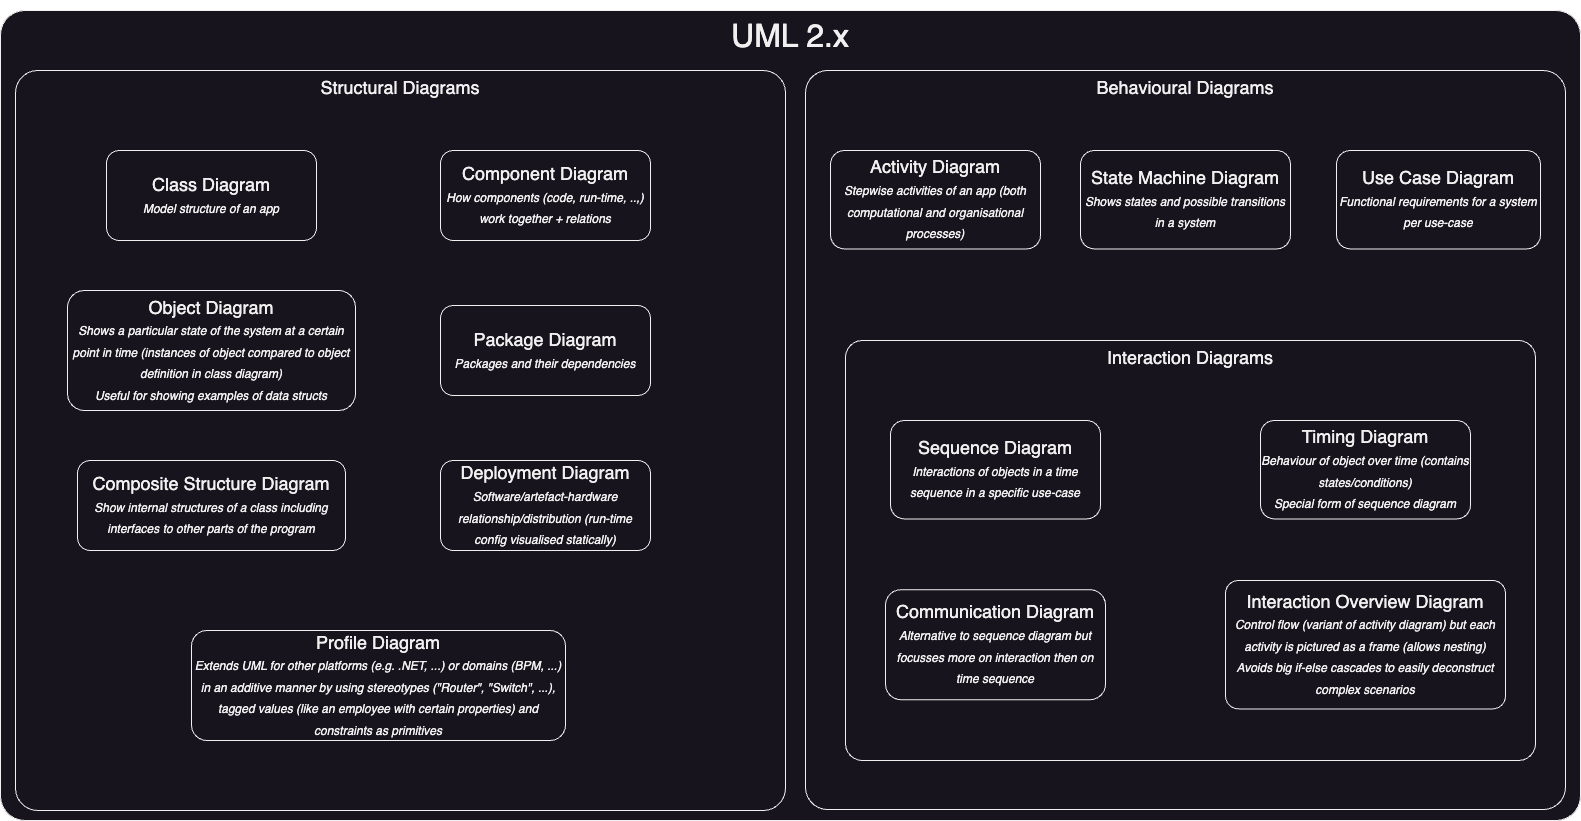

The diagram above was exported from draw.io. Its source (the exported page's mxGraphModel, read from the mxfile embedded in the PNG):
<mxGraphModel dx="2074" dy="1214" grid="1" gridSize="10" guides="1" tooltips="1" connect="1" arrows="1" fold="1" page="1" pageScale="1" pageWidth="827" pageHeight="1169" math="0" shadow="0">
  <root>
    <mxCell id="0" />
    <mxCell id="1" parent="0" />
    <mxCell id="XDQoO6VRgcgwQBSpzcAx-1" value="UML 2.x" style="rounded=1;whiteSpace=wrap;html=1;arcSize=3;fontSize=32;verticalAlign=top;" parent="1" vertex="1">
      <mxGeometry x="35" y="30" width="1580" height="810" as="geometry" />
    </mxCell>
    <mxCell id="XDQoO6VRgcgwQBSpzcAx-5" value="" style="group;fontSize=18;" parent="1" vertex="1" connectable="0">
      <mxGeometry x="50" y="20" width="1565" height="820" as="geometry" />
    </mxCell>
    <mxCell id="XDQoO6VRgcgwQBSpzcAx-2" value="Structural Diagrams" style="rounded=1;whiteSpace=wrap;html=1;arcSize=3;verticalAlign=top;fontSize=18;" parent="1" vertex="1">
      <mxGeometry x="50" y="90" width="770" height="740" as="geometry" />
    </mxCell>
    <mxCell id="XDQoO6VRgcgwQBSpzcAx-6" value="Composite Structure Diagram&lt;br&gt;&lt;font style=&quot;font-size: 12px;&quot;&gt;&lt;i&gt;Show internal structures of a class including interfaces to other parts of the program&lt;/i&gt;&lt;/font&gt;" style="rounded=1;whiteSpace=wrap;html=1;arcSize=14;fontSize=18;" parent="1" vertex="1">
      <mxGeometry x="112" y="480" width="268" height="90" as="geometry" />
    </mxCell>
    <mxCell id="XDQoO6VRgcgwQBSpzcAx-7" value="Deployment Diagram&lt;br&gt;&lt;font style=&quot;font-size: 12px;&quot;&gt;&lt;i&gt;Software/artefact-hardware &lt;font style=&quot;font-size: 12px;&quot;&gt;relationship/distribution (run-time config visualised statically)&lt;/font&gt;&lt;/i&gt;&lt;/font&gt;" style="rounded=1;whiteSpace=wrap;html=1;arcSize=14;fontSize=18;" parent="1" vertex="1">
      <mxGeometry x="475" y="480" width="210" height="90" as="geometry" />
    </mxCell>
    <mxCell id="XDQoO6VRgcgwQBSpzcAx-8" value="Package Diagram&lt;br&gt;&lt;font style=&quot;font-size: 12px;&quot;&gt;&lt;i&gt;Packages and their dependencies&lt;/i&gt;&lt;/font&gt;" style="rounded=1;whiteSpace=wrap;html=1;arcSize=14;fontSize=18;" parent="1" vertex="1">
      <mxGeometry x="475" y="325" width="210" height="90" as="geometry" />
    </mxCell>
    <mxCell id="XDQoO6VRgcgwQBSpzcAx-9" value="Profile Diagram&lt;br&gt;&lt;font style=&quot;font-size: 12px;&quot;&gt;&lt;i&gt;Extends UML for other platforms (e.g. .NET, ...) or domains (BPM, ...) in an additive manner by using stereotypes (&quot;Router&quot;, &quot;Switch&quot;, ...), tagged values (like an employee with certain properties) and constraints as primitives&lt;/i&gt;&lt;/font&gt;" style="rounded=1;whiteSpace=wrap;html=1;arcSize=14;fontSize=18;" parent="1" vertex="1">
      <mxGeometry x="226" y="650" width="374" height="110" as="geometry" />
    </mxCell>
    <mxCell id="XDQoO6VRgcgwQBSpzcAx-10" value="Class Diagram&lt;br&gt;&lt;font style=&quot;font-size: 12px;&quot;&gt;&lt;i&gt;Model structure of an app&lt;/i&gt;&lt;/font&gt;" style="rounded=1;whiteSpace=wrap;html=1;arcSize=14;fontSize=18;" parent="1" vertex="1">
      <mxGeometry x="141" y="170" width="210" height="90" as="geometry" />
    </mxCell>
    <mxCell id="XDQoO6VRgcgwQBSpzcAx-11" value="Object Diagram&lt;br&gt;&lt;font style=&quot;font-size: 12px;&quot;&gt;&lt;i&gt;Shows a particular state of the system at a certain point in time (instances of object compared to object definition in class diagram)&lt;br&gt;Useful for showing examples of data structs&lt;/i&gt;&lt;br&gt;&lt;/font&gt;" style="rounded=1;whiteSpace=wrap;html=1;arcSize=14;fontSize=18;" parent="1" vertex="1">
      <mxGeometry x="102" y="310" width="288" height="120" as="geometry" />
    </mxCell>
    <mxCell id="XDQoO6VRgcgwQBSpzcAx-12" value="Component Diagram&lt;br&gt;&lt;font style=&quot;font-size: 12px;&quot;&gt;&lt;i&gt;How components (code, run-time, ..,) work together + relations&lt;/i&gt;&lt;/font&gt;" style="rounded=1;whiteSpace=wrap;html=1;arcSize=14;fontSize=18;" parent="1" vertex="1">
      <mxGeometry x="475" y="170" width="210" height="90" as="geometry" />
    </mxCell>
    <mxCell id="XDQoO6VRgcgwQBSpzcAx-3" value="Behavioural Diagrams" style="rounded=1;whiteSpace=wrap;html=1;arcSize=3;verticalAlign=top;fontSize=18;" parent="1" vertex="1">
      <mxGeometry x="840" y="90" width="760" height="739.07" as="geometry" />
    </mxCell>
    <mxCell id="XDQoO6VRgcgwQBSpzcAx-13" value="Activity Diagram&lt;br&gt;&lt;font style=&quot;font-size: 12px;&quot;&gt;&lt;i&gt;Stepwise activities of an app (both computational and organisational processes)&lt;/i&gt;&lt;/font&gt;" style="rounded=1;whiteSpace=wrap;html=1;arcSize=14;fontSize=18;" parent="1" vertex="1">
      <mxGeometry x="865" y="170.00333333333333" width="210" height="98.39999999999999" as="geometry" />
    </mxCell>
    <mxCell id="XDQoO6VRgcgwQBSpzcAx-14" value="Use Case Diagram&lt;br&gt;&lt;font style=&quot;font-size: 12px;&quot;&gt;&lt;i&gt;Functional requirements for a system per use-case&lt;/i&gt;&lt;/font&gt;" style="rounded=1;whiteSpace=wrap;html=1;arcSize=14;fontSize=18;" parent="1" vertex="1">
      <mxGeometry x="1371" y="170.00333333333333" width="204" height="98.4" as="geometry" />
    </mxCell>
    <mxCell id="XDQoO6VRgcgwQBSpzcAx-15" value="State Machine Diagram&lt;br&gt;&lt;font style=&quot;font-size: 12px;&quot;&gt;&lt;i&gt;Shows states and possible transitions in a system&lt;/i&gt;&lt;/font&gt;" style="rounded=1;whiteSpace=wrap;html=1;arcSize=14;fontSize=18;" parent="1" vertex="1">
      <mxGeometry x="1115" y="170.00333333333333" width="210" height="98.39999999999999" as="geometry" />
    </mxCell>
    <mxCell id="XDQoO6VRgcgwQBSpzcAx-16" value="Interaction Diagrams" style="rounded=1;whiteSpace=wrap;html=1;arcSize=4;verticalAlign=top;fontSize=18;" parent="1" vertex="1">
      <mxGeometry x="880" y="360" width="690" height="420" as="geometry" />
    </mxCell>
    <mxCell id="XDQoO6VRgcgwQBSpzcAx-17" value="Sequence Diagram&lt;br&gt;&lt;font style=&quot;font-size: 12px;&quot;&gt;&lt;i&gt;Interactions of objects in a time sequence in a specific use-case&lt;/i&gt;&lt;/font&gt;" style="rounded=1;whiteSpace=wrap;html=1;arcSize=14;fontSize=18;" parent="1" vertex="1">
      <mxGeometry x="925" y="440.00333333333333" width="210" height="98.39999999999999" as="geometry" />
    </mxCell>
    <mxCell id="XDQoO6VRgcgwQBSpzcAx-18" value="Communication Diagram&lt;br&gt;&lt;font style=&quot;font-size: 12px;&quot;&gt;&lt;i&gt;Alternative to sequence diagram but focusses more on interaction then on time sequence&lt;/i&gt;&lt;/font&gt;" style="rounded=1;whiteSpace=wrap;html=1;arcSize=14;fontSize=18;" parent="1" vertex="1">
      <mxGeometry x="920" y="609.2" width="220" height="110" as="geometry" />
    </mxCell>
    <mxCell id="XDQoO6VRgcgwQBSpzcAx-19" value="Interaction Overview Diagram&lt;br&gt;&lt;font style=&quot;font-size: 12px;&quot;&gt;&lt;i&gt;Control flow (variant of activity diagram) but each activity is pictured as a frame (allows nesting)&lt;br&gt;Avoids big if-else cascades to easily deconstruct complex scenarios&lt;/i&gt;&lt;/font&gt;" style="rounded=1;whiteSpace=wrap;html=1;arcSize=10;fontSize=18;" parent="1" vertex="1">
      <mxGeometry x="1260" y="600" width="280" height="128.4" as="geometry" />
    </mxCell>
    <mxCell id="XDQoO6VRgcgwQBSpzcAx-20" value="Timing Diagram&lt;br&gt;&lt;font style=&quot;font-size: 12px;&quot;&gt;&lt;i&gt;Behaviour of object over time (contains states/conditions)&lt;br&gt;Special form of sequence diagram&lt;/i&gt;&lt;/font&gt;" style="rounded=1;whiteSpace=wrap;html=1;arcSize=14;fontSize=18;" parent="1" vertex="1">
      <mxGeometry x="1295" y="440.00666666666666" width="210" height="98.39999999999999" as="geometry" />
    </mxCell>
    <mxCell id="XDQoO6VRgcgwQBSpzcAx-22" style="edgeStyle=orthogonalEdgeStyle;rounded=0;orthogonalLoop=1;jettySize=auto;html=1;exitX=0.5;exitY=1;exitDx=0;exitDy=0;" parent="1" source="XDQoO6VRgcgwQBSpzcAx-16" target="XDQoO6VRgcgwQBSpzcAx-16" edge="1">
      <mxGeometry relative="1" as="geometry" />
    </mxCell>
  </root>
</mxGraphModel>